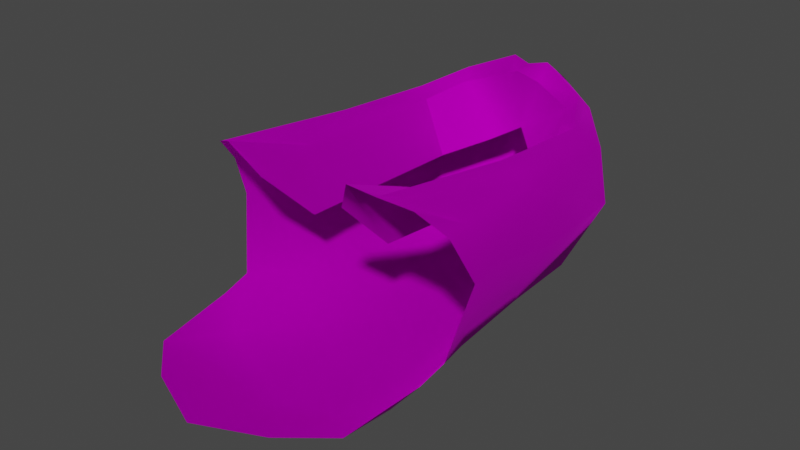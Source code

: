 # Source: Wig_M_Hair_Metal.blend  (saved by Blender 4.1.24; exported with 4.5.12 LTS)
import bpy
from mathutils import Matrix  # noqa: F401  (used for matrix-valued properties, if any)

bpy.ops.wm.read_factory_settings(use_empty=True)
scene = bpy.context.scene
scene.name = 'Scene'

# ---- collections
col_collection = bpy.data.collections.new('Collection'); scene.collection.children.link(col_collection)

# ---- images (referenced by path relative to the original .blend; pixels are not part of the script)
import os
ASSET_DIR = os.environ.get("B2B_ASSET_DIR", "")  # directory of the original .blend (textures are referenced by path, not embedded)
HERE = os.path.dirname(os.path.abspath(__file__))  # packed textures are extracted next to this script under _unpacked/

def load_image(name, relpath, width, height, colorspace="sRGB"):
    """Load a texture the original file referenced (path relative to the .blend, or extracted next to this script)."""
    p = next((c for c in (os.path.join(HERE, relpath), os.path.join(ASSET_DIR, relpath)) if relpath and os.path.exists(c)), "")
    if p:
        img = bpy.data.images.load(p, check_existing=True)
        img.name = name
    else:  # same state as the original file: an image datablock whose file is absent (Cycles renders it pink)
        img = bpy.data.images.new(name, width, height)
        img.source = "FILE"
        img.filepath = "//" + (relpath or name)
    img.colorspace_settings.name = colorspace
    return img
img_f_haircurly_long_png = load_image('F_HairCurly_Long.png', 'F_HairCurly_Long.png', 1024, 1024, 'sRGB')

# ---- materials (node trees are filled in below, after node groups)
mat_10___default_001 = bpy.data.materials.new('10 - Default.001')
mat_10___default_001.use_transparent_shadow = False
mat_10___default_001.diffuse_color = (0.5882, 0.5882, 0.5882, 1.0)
mat_10___default_001.roughness = 0.8586
mat_10___default_001.specular_intensity = 0.0
mat_10___default_001.metallic = 1.0

# ---- material node trees
mat_10___default_001.use_nodes = True; mat_10___default_001.node_tree.nodes.clear()
_N = mat_10___default_001.node_tree.nodes; _L = mat_10___default_001.node_tree.links
n0 = _N.new('ShaderNodeBsdfPrincipled'); n0.name = 'Principled BSDF'; n0.location = (10, 300)
n0.distribution = 'GGX'
n0.subsurface_method = 'BURLEY'
n0.inputs[1].default_value = 1.0
n0.inputs[2].default_value = 0.8586
n0.inputs[3].default_value = 1.45
n0.inputs[13].default_value = 0.0
n0.inputs[27].default_value = (0.0, 0.0, 0.0, 1.0)
n1 = _N.new('ShaderNodeOutputMaterial'); n1.name = 'Material Output'; n1.location = (300, 300)
n2 = _N.new('ShaderNodeNormalMap'); n2.name = 'Normal Map'; n2.location = (-300, -300)
n2.label = 'Normal/Map'
n3 = _N.new('ShaderNodeTexImage'); n3.name = 'Image Texture'; n3.location = (-300, 600)
n3.image = img_f_haircurly_long_png
_L.new(n0.outputs[0], n1.inputs[0])
_L.new(n2.outputs[0], n0.inputs[5])
_L.new(n3.outputs[0], n0.inputs[0])
n1.is_active_output = True

# ---- world
world_world = bpy.data.worlds.new('World'); scene.world = world_world
world_world.use_nodes = True; world_world.node_tree.nodes.clear()
_N = world_world.node_tree.nodes; _L = world_world.node_tree.links
n0 = _N.new('ShaderNodeOutputWorld'); n0.name = 'World Output'; n0.location = (300, 300)
n1 = _N.new('ShaderNodeBackground'); n1.name = 'Background'; n1.location = (10, 300)
n1.inputs[0].default_value = (0.05088, 0.05088, 0.05088, 1.0)
_L.new(n1.outputs[0], n0.inputs[0])
n0.is_active_output = True
world_world.color = (0.05088, 0.05088, 0.05088)
world_world.use_sun_shadow = False
world_world.sun_shadow_jitter_overblur = 0.0

# ---- meshes
me_mesh_002 = bpy.data.meshes.new('Mesh.002')
me_mesh_002.from_pydata([(-0.0002062, 3.33, 5.224), (0.4336, 4.276, 4.722), (-0.0002062, 3.899, 4.755), (0.4629, 3.435, 5.322), (0.4336, 4.797, 2.893), (-0.0002065, 4.423, 2.926), (0.4336, 4.361, 1.484), (-0.0002067, 4.163, 1.501), (1.594, 3.065, 4.854), (1.594, 3.633, 4.385), (1.493, 4.357, 2.697), (0.9077, 3.961, 0.975), (2.176, 1.943, 4.541), (2.703, 2.323, 4.088), (2.703, 2.78, 2.515), (1.911, 2.318, 0.7733), (2.215, -0.8144, 4.72), (2.722, -0.5217, 4.087), (2.998, -0.0333, 2.656), (2.262, -0.2203, 1.064), (0.9097, 1.918, 0.2617), (-0.0002069, 3.558, 0.5435), (1.221, -0.3706, 0.3157), (-0.000207, -0.3753, 0.1395), (-0.000207, 1.578, 0.05385), (2.065, -4.676, 5.237), (2.983, -3.059, 4.338), (3.065, -2.088, 3.119), (2.484, -2.484, 1.097), (1.359, -2.912, 0.2996), (-0.000207, -3.286, 0.1019), (-0.0002062, 2.893, 5.148), (0.4675, 3.064, 4.924), (-0.0002062, 3.33, 5.224), (1.46, 2.79, 4.586), (1.883, 1.75, 4.313), (1.694, -2.477, 4.517), (1.572, -4.937, 5.446), (2.277, -4.552, 0.5382), (1.392, -4.934, 0.218), (-0.0002071, -5.34, 0.1234), (3.21, -3.1, 3.137), (2.859, -3.565, 1.38), (2.819, -4.268, 1.195), (1.036, -3.138, 3.296), (1.094, -4.557, 4.673), (-0.0002064, 3.154, 3.625), (-0.0002064, 3.154, 3.625), (0.574, 2.653, 3.306), (1.257, 1.633, 3.031), (2.617, -4.263, 4.961), (2.941, -3.601, 4.245), (2.583, -6.27, 1.007), (1.55, -7.18, 1.048), (-0.000207, -7.83, 1.02), (-0.0002062, 3.33, 5.224), (-0.434, 4.276, 4.722), (-0.4633, 3.435, 5.322), (-0.0002062, 3.899, 4.755), (-0.434, 4.797, 2.893), (-0.0002065, 4.423, 2.926), (-0.434, 4.361, 1.484), (-0.0002067, 4.163, 1.501), (-1.595, 3.065, 4.854), (-1.595, 3.633, 4.385), (-1.494, 4.357, 2.697), (-0.9081, 3.961, 0.975), (-2.177, 1.943, 4.541), (-2.704, 2.323, 4.088), (-2.704, 2.78, 2.515), (-1.912, 2.318, 0.7733), (-2.215, -0.8144, 4.72), (-2.666, -0.5217, 4.087), (-3.027, -0.0333, 2.656), (-2.29, -0.2203, 1.064), (-0.9101, 1.918, 0.2617), (-1.221, -0.3706, 0.3157), (-2.065, -4.676, 5.237), (-2.983, -3.059, 4.338), (-3.065, -2.088, 3.119), (-2.484, -2.484, 1.097), (-1.359, -2.912, 0.2997), (-0.0002062, 2.893, 5.148), (-0.0002062, 3.33, 5.224), (-0.4679, 3.064, 4.924), (-1.46, 2.79, 4.586), (-1.884, 1.75, 4.313), (-1.694, -2.477, 4.517), (-1.572, -4.937, 5.446), (-2.277, -4.552, 0.5382), (-1.392, -4.934, 0.218), (-3.21, -3.1, 3.137), (-2.86, -3.565, 1.38), (-2.819, -4.268, 1.195), (-1.036, -3.138, 3.296), (-1.094, -4.557, 4.673), (-0.0002064, 3.154, 3.625), (-0.5743, 2.653, 3.306), (-1.257, 1.633, 3.031), (-2.617, -4.263, 4.961), (-2.941, -3.601, 4.245), (-2.584, -6.27, 1.007), (-1.55, -7.18, 1.048)], [], [(0, 1, 2), (1, 0, 3), (2, 4, 5), (4, 2, 1), (5, 6, 7), (6, 5, 4), (8, 1, 3), (1, 8, 9), (9, 4, 1), (4, 9, 10), (10, 6, 4), (6, 10, 11), (12, 9, 8), (9, 12, 13), (13, 10, 9), (10, 13, 14), (14, 11, 10), (11, 14, 15), (16, 13, 12), (13, 16, 17), (17, 14, 13), (14, 17, 18), (18, 15, 14), (15, 18, 19), (20, 11, 15), (11, 20, 21), (22, 15, 19), (15, 22, 20), (23, 20, 22), (20, 23, 24), (20, 24, 21), (17, 25, 26), (25, 17, 16), (27, 17, 26), (17, 27, 18), (19, 27, 28), (27, 19, 18), (28, 22, 19), (22, 28, 29), (23, 29, 30), (29, 23, 22), (3, 31, 32), (31, 3, 33), (8, 32, 34), (32, 8, 3), (12, 34, 35), (34, 12, 8), (16, 35, 36), (35, 16, 12), (25, 36, 37), (36, 25, 16), (29, 38, 39), (38, 29, 28), (29, 40, 30), (40, 29, 39), (28, 41, 42), (41, 28, 27), (38, 42, 43), (42, 38, 28), (37, 44, 45), (44, 37, 36), (46, 32, 31), (34, 47, 48), (47, 34, 32), (35, 48, 49), (48, 35, 34), (36, 49, 44), (49, 36, 35), (11, 21, 6), (21, 7, 6), (26, 41, 27), (26, 50, 51), (50, 26, 25), (52, 39, 38), (39, 52, 53), (53, 40, 39), (40, 53, 54), (52, 38, 43), (26, 51, 41), (55, 56, 57), (56, 55, 58), (58, 59, 56), (59, 58, 60), (60, 61, 59), (61, 60, 62), (63, 56, 64), (56, 63, 57), (64, 59, 65), (59, 64, 56), (65, 61, 66), (61, 65, 59), (67, 64, 68), (64, 67, 63), (68, 65, 69), (65, 68, 64), (69, 66, 70), (66, 69, 65), (71, 68, 72), (68, 71, 67), (72, 69, 73), (69, 72, 68), (73, 70, 74), (70, 73, 69), (75, 66, 21), (66, 75, 70), (76, 70, 75), (70, 76, 74), (23, 75, 24), (75, 23, 76), (75, 21, 24), (72, 77, 71), (77, 72, 78), (79, 72, 73), (72, 79, 78), (74, 79, 73), (79, 74, 80), (80, 76, 81), (76, 80, 74), (23, 81, 76), (81, 23, 30), (57, 82, 83), (82, 57, 84), (63, 84, 57), (84, 63, 85), (67, 85, 63), (85, 67, 86), (71, 86, 67), (86, 71, 87), (77, 87, 71), (87, 77, 88), (81, 89, 80), (89, 81, 90), (40, 81, 30), (81, 40, 90), (80, 91, 79), (91, 80, 92), (89, 92, 80), (92, 89, 93), (88, 94, 87), (94, 88, 95), (96, 82, 84), (85, 96, 84), (96, 85, 97), (86, 97, 85), (97, 86, 98), (87, 98, 86), (98, 87, 94), (66, 61, 21), (21, 61, 62), (78, 79, 91), (99, 78, 100), (78, 99, 77), (101, 90, 102), (90, 101, 89), (102, 40, 54), (40, 102, 90), (93, 89, 101), (78, 91, 100)])
me_mesh_002.polygons.foreach_set('use_smooth', [True] * 158)
_k = set([(1, 3), (3, 8), (3, 31), (8, 12), (12, 16), (31, 32), (32, 34), (34, 35), (35, 49), (57, 63), (57, 82), (63, 67), (67, 71), (82, 84), (84, 85), (85, 86), (86, 98), (87, 98)])
me_mesh_002.attributes.new('sharp_edge', 'BOOLEAN', 'EDGE').data.foreach_set('value', [ (min(e.vertices), max(e.vertices)) in _k for e in me_mesh_002.edges])
_uv = me_mesh_002.uv_layers.new(name='uvs_0')
_uv.uv.foreach_set('vector', [0.6808, 0.02521, 0.6401, 0.02716, 0.6488, 0.01872, 0.6401, 0.02716, 0.6808, 0.02521, 0.677, 0.03602, 0.6488, 0.01872, 0.5523, 0.01749, 0.5519, 0.00723, 0.5523, 0.01749, 0.6488, 0.01872, 0.6401, 0.02716, 0.5519, 0.00723, 0.4764, 0.02704, 0.4695, 0.01825, 0.4764, 0.02704, 0.5519, 0.00723, 0.5523, 0.01749, 0.6657, 0.06161, 0.6401, 0.02716, 0.677, 0.03602, 0.6401, 0.02716, 0.6657, 0.06161, 0.64, 0.05317, 0.64, 0.05317, 0.5523, 0.01749, 0.6401, 0.02716, 0.5523, 0.01749, 0.64, 0.05317, 0.5549, 0.03787, 0.5549, 0.03787, 0.4764, 0.02704, 0.5523, 0.01749, 0.4764, 0.02704, 0.5549, 0.03787, 0.4662, 0.04191, 0.6691, 0.09, 0.64, 0.05317, 0.6657, 0.06161, 0.64, 0.05317, 0.6691, 0.09, 0.6408, 0.08664, 0.6408, 0.08664, 0.5549, 0.03787, 0.64, 0.05317, 0.5549, 0.03787, 0.6408, 0.08664, 0.5646, 0.07678, 0.5646, 0.07678, 0.4662, 0.04191, 0.5549, 0.03787, 0.4662, 0.04191, 0.5646, 0.07678, 0.4816, 0.08514, 0.6823, 0.1478, 0.6408, 0.08664, 0.6691, 0.09, 0.6408, 0.08664, 0.6823, 0.1478, 0.6493, 0.1431, 0.6493, 0.1431, 0.5646, 0.07678, 0.6408, 0.08664, 0.5646, 0.07678, 0.6493, 0.1431, 0.5786, 0.1377, 0.5786, 0.1377, 0.4816, 0.08514, 0.5646, 0.07678, 0.4816, 0.08514, 0.5786, 0.1377, 0.5027, 0.1456, 0.4325, 0.09026, 0.4662, 0.04191, 0.4816, 0.08514, 0.4662, 0.04191, 0.4325, 0.09026, 0.3953, 0.04133, 0.447, 0.1487, 0.4816, 0.08514, 0.5027, 0.1456, 0.4816, 0.08514, 0.447, 0.1487, 0.4325, 0.09026, 0.3945, 0.1485, 0.4325, 0.09026, 0.447, 0.1487, 0.4325, 0.09026, 0.3945, 0.1485, 0.3948, 0.09781, 0.4325, 0.09026, 0.3948, 0.09781, 0.3953, 0.04133, 0.6493, 0.1431, 0.7089, 0.2265, 0.6547, 0.1945, 0.7089, 0.2265, 0.6493, 0.1431, 0.6823, 0.1478, 0.5982, 0.1838, 0.6493, 0.1431, 0.6547, 0.1945, 0.6493, 0.1431, 0.5982, 0.1838, 0.5786, 0.1377, 0.5027, 0.1456, 0.5982, 0.1838, 0.5132, 0.2012, 0.5982, 0.1838, 0.5027, 0.1456, 0.5786, 0.1377, 0.5132, 0.2012, 0.447, 0.1487, 0.5027, 0.1456, 0.447, 0.1487, 0.5132, 0.2012, 0.4526, 0.212, 0.3945, 0.1485, 0.4526, 0.212, 0.3938, 0.2214, 0.4526, 0.212, 0.3945, 0.1485, 0.447, 0.1487, 0.677, 0.03602, 0.706, 0.03938, 0.6905, 0.04552, 0.706, 0.03938, 0.677, 0.03602, 0.6935, 0.03324, 0.6657, 0.06161, 0.6905, 0.04552, 0.6798, 0.06684, 0.6905, 0.04552, 0.6657, 0.06161, 0.677, 0.03602, 0.6691, 0.09, 0.6798, 0.06684, 0.6854, 0.09228, 0.6798, 0.06684, 0.6691, 0.09, 0.6657, 0.06161, 0.6823, 0.1478, 0.6854, 0.09228, 0.716, 0.179, 0.6854, 0.09228, 0.6823, 0.1478, 0.6691, 0.09, 0.7089, 0.2265, 0.716, 0.179, 0.7225, 0.2322, 0.716, 0.179, 0.7089, 0.2265, 0.6823, 0.1478, 0.4526, 0.212, 0.4876, 0.2537, 0.4487, 0.2624, 0.4876, 0.2537, 0.4526, 0.212, 0.5132, 0.2012, 0.4526, 0.212, 0.3933, 0.2724, 0.3938, 0.2214, 0.3933, 0.2724, 0.4526, 0.212, 0.4487, 0.2624, 0.5132, 0.2012, 0.6066, 0.2074, 0.5334, 0.2283, 0.6066, 0.2074, 0.5132, 0.2012, 0.5982, 0.1838, 0.4876, 0.2537, 0.5334, 0.2283, 0.5216, 0.2478, 0.5334, 0.2283, 0.4876, 0.2537, 0.5132, 0.2012, 0.7225, 0.2322, 0.775, 0.1872, 0.7498, 0.2215, 0.775, 0.1872, 0.7225, 0.2322, 0.716, 0.179, 0.7204, 0.0701, 0.6905, 0.04552, 0.706, 0.03938, 0.6798, 0.06684, 0.7419, 0.05364, 0.74, 0.06921, 0.7419, 0.05364, 0.6798, 0.06684, 0.6905, 0.04552, 0.6854, 0.09228, 0.74, 0.06921, 0.7408, 0.09324, 0.74, 0.06921, 0.6854, 0.09228, 0.6798, 0.06684, 0.716, 0.179, 0.7408, 0.09324, 0.775, 0.1872, 0.7408, 0.09324, 0.716, 0.179, 0.6854, 0.09228, 0.4662, 0.04191, 0.3953, 0.04133, 0.4764, 0.02704, 0.3953, 0.04133, 0.4695, 0.01825, 0.4764, 0.02704, 0.6547, 0.1945, 0.6066, 0.2074, 0.5982, 0.1838, 0.6547, 0.1945, 0.6847, 0.2192, 0.6542, 0.2049, 0.6847, 0.2192, 0.6547, 0.1945, 0.7089, 0.2265, 0.4994, 0.2983, 0.4487, 0.2624, 0.4876, 0.2537, 0.4487, 0.2624, 0.4994, 0.2983, 0.4573, 0.3225, 0.4573, 0.3225, 0.3933, 0.2724, 0.4487, 0.2624, 0.3933, 0.2724, 0.4573, 0.3225, 0.3927, 0.3393, 0.4994, 0.2983, 0.4876, 0.2537, 0.5216, 0.2478, 0.6547, 0.1945, 0.6542, 0.2049, 0.6066, 0.2074, 0.1108, 0.03026, 0.1514, 0.032, 0.1144, 0.04102, 0.1514, 0.032, 0.1108, 0.03026, 0.1429, 0.02363, 0.1429, 0.02363, 0.2388, 0.02051, 0.1514, 0.032, 0.2388, 0.02051, 0.1429, 0.02363, 0.2393, 0.01022, 0.2393, 0.01022, 0.3144, 0.02861, 0.2388, 0.02051, 0.3144, 0.02861, 0.2393, 0.01022, 0.3215, 0.01969, 0.1243, 0.06631, 0.1514, 0.032, 0.1506, 0.05793, 0.1514, 0.032, 0.1243, 0.06631, 0.1144, 0.04102, 0.1506, 0.05793, 0.2388, 0.02051, 0.2358, 0.04095, 0.2388, 0.02051, 0.1506, 0.05793, 0.1514, 0.032, 0.2358, 0.04095, 0.3144, 0.02861, 0.3243, 0.0433, 0.3144, 0.02861, 0.2358, 0.04095, 0.2388, 0.02051, 0.1207, 0.09474, 0.1506, 0.05793, 0.149, 0.09128, 0.1506, 0.05793, 0.1207, 0.09474, 0.1243, 0.06631, 0.149, 0.09128, 0.2358, 0.04095, 0.2252, 0.08002, 0.2358, 0.04095, 0.149, 0.09128, 0.1506, 0.05793, 0.2252, 0.08002, 0.3243, 0.0433, 0.3082, 0.08679, 0.3243, 0.0433, 0.2252, 0.08002, 0.2358, 0.04095, 0.1063, 0.1525, 0.149, 0.09128, 0.138, 0.1477, 0.149, 0.09128, 0.1063, 0.1525, 0.1207, 0.09474, 0.138, 0.1477, 0.2252, 0.08002, 0.2097, 0.1411, 0.2252, 0.08002, 0.138, 0.1477, 0.149, 0.09128, 0.2097, 0.1411, 0.3082, 0.08679, 0.2855, 0.1476, 0.3082, 0.08679, 0.2097, 0.1411, 0.2252, 0.08002, 0.3573, 0.09095, 0.3243, 0.0433, 0.3953, 0.04133, 0.3243, 0.0433, 0.3573, 0.09095, 0.3082, 0.08679, 0.3419, 0.1496, 0.3082, 0.08679, 0.3573, 0.09095, 0.3082, 0.08679, 0.3419, 0.1496, 0.2855, 0.1476, 0.3945, 0.1485, 0.3573, 0.09095, 0.3948, 0.09781, 0.3573, 0.09095, 0.3945, 0.1485, 0.3419, 0.1496, 0.3573, 0.09095, 0.3953, 0.04133, 0.3948, 0.09781, 0.138, 0.1477, 0.07699, 0.2311, 0.1063, 0.1525, 0.07699, 0.2311, 0.138, 0.1477, 0.1322, 0.1991, 0.1893, 0.1874, 0.138, 0.1477, 0.2097, 0.1411, 0.138, 0.1477, 0.1893, 0.1874, 0.1322, 0.1991, 0.2855, 0.1476, 0.1893, 0.1874, 0.2097, 0.1411, 0.1893, 0.1874, 0.2855, 0.1476, 0.2744, 0.2032, 0.2744, 0.2032, 0.3419, 0.1496, 0.335, 0.213, 0.3419, 0.1496, 0.2744, 0.2032, 0.2855, 0.1476, 0.3945, 0.1485, 0.335, 0.213, 0.3419, 0.1496, 0.335, 0.213, 0.3945, 0.1485, 0.3938, 0.2214, 0.1144, 0.04102, 0.08957, 0.03979, 0.1028, 0.03618, 0.08957, 0.03979, 0.1144, 0.04102, 0.09742, 0.04976, 0.1243, 0.06631, 0.09742, 0.04976, 0.1144, 0.04102, 0.09742, 0.04976, 0.1243, 0.06631, 0.1099, 0.07144, 0.1207, 0.09474, 0.1099, 0.07144, 0.1243, 0.06631, 0.1099, 0.07144, 0.1207, 0.09474, 0.1045, 0.09712, 0.1063, 0.1525, 0.1045, 0.09712, 0.1207, 0.09474, 0.1045, 0.09712, 0.1063, 0.1525, 0.07168, 0.1838, 0.07699, 0.2311, 0.07168, 0.1838, 0.1063, 0.1525, 0.07168, 0.1838, 0.07699, 0.2311, 0.06334, 0.2369, 0.335, 0.213, 0.2996, 0.2552, 0.2744, 0.2032, 0.2996, 0.2552, 0.335, 0.213, 0.3382, 0.2633, 0.3933, 0.2724, 0.335, 0.213, 0.3938, 0.2214, 0.335, 0.213, 0.3933, 0.2724, 0.3382, 0.2633, 0.2744, 0.2032, 0.1805, 0.2111, 0.1893, 0.1874, 0.1805, 0.2111, 0.2744, 0.2032, 0.2539, 0.2306, 0.2996, 0.2552, 0.2539, 0.2306, 0.2744, 0.2032, 0.2539, 0.2306, 0.2996, 0.2552, 0.2658, 0.2497, 0.06334, 0.2369, 0.01227, 0.1921, 0.07168, 0.1838, 0.01227, 0.1921, 0.06334, 0.2369, 0.03644, 0.2263, 0.04543, 0.06133, 0.08957, 0.03979, 0.09742, 0.04976, 0.1099, 0.07144, 0.04543, 0.06133, 0.09742, 0.04976, 0.04543, 0.06133, 0.1099, 0.07144, 0.04948, 0.0755, 0.1045, 0.09712, 0.04948, 0.0755, 0.1099, 0.07144, 0.04948, 0.0755, 0.1045, 0.09712, 0.04905, 0.09869, 0.07168, 0.1838, 0.04905, 0.09869, 0.1045, 0.09712, 0.04905, 0.09869, 0.07168, 0.1838, 0.01227, 0.1921, 0.3243, 0.0433, 0.3144, 0.02861, 0.3953, 0.04133, 0.3953, 0.04133, 0.3144, 0.02861, 0.3215, 0.01969, 0.1322, 0.1991, 0.1893, 0.1874, 0.1805, 0.2111, 0.1014, 0.2237, 0.1322, 0.1991, 0.1325, 0.2094, 0.1322, 0.1991, 0.1014, 0.2237, 0.07699, 0.2311, 0.2862, 0.2999, 0.3382, 0.2633, 0.3282, 0.3235, 0.3382, 0.2633, 0.2862, 0.2999, 0.2996, 0.2552, 0.3282, 0.3235, 0.3933, 0.2724, 0.3927, 0.3393, 0.3933, 0.2724, 0.3282, 0.3235, 0.3382, 0.2633, 0.2658, 0.2497, 0.2996, 0.2552, 0.2862, 0.2999, 0.1322, 0.1991, 0.1805, 0.2111, 0.1325, 0.2094])
_uv.active_render = True
_uv = me_mesh_002.uv_layers.new(name='UVChannel_1')
_uv.uv.foreach_set('vector', [0.0, 0.0, 0.0, 0.0, 0.0, 0.0, 0.0, 0.0, 0.0, 0.0, 0.0, 0.0, 0.0, 0.0, 0.0, 0.0, 0.0, 0.0, 0.0, 0.0, 0.0, 0.0, 0.0, 0.0, 0.0, 0.0, 0.0, 0.0, 0.0, 0.0, 0.0, 0.0, 0.0, 0.0, 0.0, 0.0, 0.0, 0.0, 0.0, 0.0, 0.0, 0.0, 0.0, 0.0, 0.0, 0.0, 0.0, 0.0, 0.0, 0.0, 0.0, 0.0, 0.0, 0.0, 0.0, 0.0, 0.0, 0.0, 0.0, 0.0, 0.0, 0.0, 0.0, 0.0, 0.0, 0.0, 0.0, 0.0, 0.0, 0.0, 0.0, 0.0, 0.0, 0.0, 0.0, 0.0, 0.0, 0.0, 0.0, 0.0, 0.0, 0.0, 0.0, 0.0, 0.0, 0.0, 0.0, 0.0, 0.0, 0.0, 0.0, 0.0, 0.0, 0.0, 0.0, 0.0, 0.0, 0.0, 0.0, 0.0, 0.0, 0.0, 0.0, 0.0, 0.0, 0.0, 0.0, 0.0, 0.0, 0.0, 0.0, 0.0, 0.0, 0.0, 0.0, 0.0, 0.0, 0.0, 0.0, 0.0, 0.0, 0.0, 0.0, 0.0, 0.0, 0.0, 0.0, 0.0, 0.0, 0.0, 0.0, 0.0, 0.0, 0.0, 0.0, 0.0, 0.0, 0.0, 0.0, 0.0, 0.0, 0.0, 0.0, 0.0, 0.0, 0.0, 0.0, 0.0, 0.0, 0.0, 0.0, 0.0, 0.0, 0.0, 0.0, 0.0, 0.0, 0.0, 0.0, 0.0, 0.0, 0.0, 0.0, 0.0, 0.0, 0.0, 0.0, 0.0, 0.0, 0.0, 0.0, 0.0, 0.0, 0.0, 0.0, 0.0, 0.0, 0.0, 0.0, 0.0, 0.0, 0.0, 0.0, 0.0, 0.0, 0.0, 0.0, 0.0, 0.0, 0.0, 0.0, 0.0, 0.0, 0.0, 0.0, 0.0, 0.0, 0.0, 0.0, 0.0, 0.0, 0.0, 0.0, 0.0, 0.0, 0.0, 0.0, 0.0, 0.0, 0.0, 0.0, 0.0, 0.0, 0.0, 0.0, 0.0, 0.0, 0.0, 0.0, 0.0, 0.0, 0.0, 0.0, 0.0, 0.0, 0.0, 0.0, 0.0, 0.0, 0.0, 0.0, 0.0, 0.0, 0.0, 0.0, 0.0, 0.0, 0.0, 0.0, 0.0, 0.0, 0.0, 0.0, 0.0, 0.0, 0.0, 0.0, 0.0, 0.0, 0.0, 0.0, 0.0, 0.0, 0.0, 0.0, 0.0, 0.0, 0.0, 0.0, 0.0, 0.0, 0.0, 0.0, 0.0, 0.0, 0.0, 0.0, 0.0, 0.0, 0.0, 0.0, 0.0, 0.0, 0.0, 0.0, 0.0, 0.0, 0.0, 0.0, 0.0, 0.0, 0.0, 0.0, 0.0, 0.0, 0.0, 0.0, 0.0, 0.0, 0.0, 0.0, 0.0, 0.0, 0.0, 0.0, 0.0, 0.0, 0.0, 0.0, 0.0, 0.0, 0.0, 0.0, 0.0, 0.0, 0.0, 0.0, 0.0, 0.0, 0.0, 0.0, 0.0, 0.0, 0.0, 0.0, 0.0, 0.0, 0.0, 0.0, 0.0, 0.0, 0.0, 0.0, 0.0, 0.0, 0.0, 0.0, 0.0, 0.0, 0.0, 0.0, 0.0, 0.0, 0.0, 0.0, 0.0, 0.0, 0.0, 0.0, 0.0, 0.0, 0.0, 0.0, 0.0, 0.0, 0.0, 0.0, 0.0, 0.0, 0.0, 0.0, 0.0, 0.0, 0.0, 0.0, 0.0, 0.0, 0.0, 0.0, 0.0, 0.0, 0.0, 0.0, 0.0, 0.0, 0.0, 0.0, 0.0, 0.0, 0.0, 0.0, 0.0, 0.0, 0.0, 0.0, 0.0, 0.0, 0.0, 0.0, 0.0, 0.0, 0.0, 0.0, 0.0, 0.0, 0.0, 0.0, 0.0, 0.0, 0.0, 0.0, 0.0, 0.0, 0.0, 0.0, 0.0, 0.0, 0.0, 0.0, 0.0, 0.0, 0.0, 0.0, 0.0, 0.0, 0.0, 0.0, 0.0, 0.0, 0.0, 0.0, 0.0, 0.0, 0.0, 0.0, 0.0, 0.0, 0.0, 0.0, 0.0, 0.0, 0.0, 0.0, 0.0, 0.0, 0.0, 0.0, 0.0, 0.0, 0.0, 0.0, 0.0, 0.0, 0.0, 0.0, 0.0, 0.0, 0.0, 0.0, 0.0, 0.0, 0.0, 0.0, 0.0, 0.0, 0.0, 0.0, 0.0, 0.0, 0.0, 0.0, 0.0, 0.0, 0.0, 0.0, 0.0, 0.0, 0.0, 0.0, 0.0, 0.0, 0.0, 0.0, 0.0, 0.0, 0.0, 0.0, 0.0, 0.0, 0.0, 0.0, 0.0, 0.0, 0.0, 0.0, 0.0, 0.0, 0.0, 0.0, 0.0, 0.0, 0.0, 0.0, 0.0, 0.0, 0.0, 0.0, 0.0, 0.0, 0.0, 0.0, 0.0, 0.0, 0.0, 0.0, 0.0, 0.0, 0.0, 0.0, 0.0, 0.0, 0.0, 0.0, 0.0, 0.0, 0.0, 0.0, 0.0, 0.0, 0.0, 0.0, 0.0, 0.0, 0.0, 0.0, 0.0, 0.0, 0.0, 0.0, 0.0, 0.0, 0.0, 0.0, 0.0, 0.0, 0.0, 0.0, 0.0, 0.0, 0.0, 0.0, 0.0, 0.0, 0.0, 0.0, 0.0, 0.0, 0.0, 0.0, 0.0, 0.0, 0.0, 0.0, 0.0, 0.0, 0.0, 0.0, 0.0, 0.0, 0.0, 0.0, 0.0, 0.0, 0.0, 0.0, 0.0, 0.0, 0.0, 0.0, 0.0, 0.0, 0.0, 0.0, 0.0, 0.0, 0.0, 0.0, 0.0, 0.0, 0.0, 0.0, 0.0, 0.0, 0.0, 0.0, 0.0, 0.0, 0.0, 0.0, 0.0, 0.0, 0.0, 0.0, 0.0, 0.0, 0.0, 0.0, 0.0, 0.0, 0.0, 0.0, 0.0, 0.0, 0.0, 0.0, 0.0, 0.0, 0.0, 0.0, 0.0, 0.0, 0.0, 0.0, 0.0, 0.0, 0.0, 0.0, 0.0, 0.0, 0.0, 0.0, 0.0, 0.0, 0.0, 0.0, 0.0, 0.0, 0.0, 0.0, 0.0, 0.0, 0.0, 0.0, 0.0, 0.0, 0.0, 0.0, 0.0, 0.0, 0.0, 0.0, 0.0, 0.0, 0.0, 0.0, 0.0, 0.0, 0.0, 0.0, 0.0, 0.0, 0.0, 0.0, 0.0, 0.0, 0.0, 0.0, 0.0, 0.0, 0.0, 0.0, 0.0, 0.0, 0.0, 0.0, 0.0, 0.0, 0.0, 0.0, 0.0, 0.0, 0.0, 0.0, 0.0, 0.0, 0.0, 0.0, 0.0, 0.0, 0.0, 0.0, 0.0, 0.0, 0.0, 0.0, 0.0, 0.0, 0.0, 0.0, 0.0, 0.0, 0.0, 0.0, 0.0, 0.0, 0.0, 0.0, 0.0, 0.0, 0.0, 0.0, 0.0, 0.0, 0.0, 0.0, 0.0, 0.0, 0.0, 0.0, 0.0, 0.0, 0.0, 0.0, 0.0, 0.0, 0.0, 0.0, 0.0, 0.0, 0.0, 0.0, 0.0, 0.0, 0.0, 0.0, 0.0, 0.0, 0.0, 0.0, 0.0, 0.0, 0.0, 0.0, 0.0, 0.0, 0.0, 0.0, 0.0, 0.0, 0.0, 0.0, 0.0, 0.0, 0.0, 0.0, 0.0, 0.0, 0.0, 0.0, 0.0, 0.0, 0.0, 0.0, 0.0, 0.0, 0.0, 0.0, 0.0, 0.0, 0.0, 0.0, 0.0, 0.0, 0.0, 0.0, 0.0, 0.0, 0.0, 0.0, 0.0, 0.0, 0.0, 0.0, 0.0, 0.0, 0.0, 0.0, 0.0, 0.0, 0.0, 0.0, 0.0, 0.0, 0.0, 0.0, 0.0, 0.0, 0.0, 0.0, 0.0, 0.0, 0.0, 0.0, 0.0, 0.0, 0.0, 0.0, 0.0, 0.0, 0.0, 0.0, 0.0, 0.0, 0.0, 0.0, 0.0, 0.0, 0.0, 0.0, 0.0, 0.0, 0.0, 0.0, 0.0, 0.0, 0.0, 0.0, 0.0, 0.0, 0.0, 0.0, 0.0, 0.0, 0.0, 0.0, 0.0, 0.0, 0.0, 0.0, 0.0, 0.0, 0.0, 0.0, 0.0, 0.0, 0.0, 0.0, 0.0, 0.0, 0.0, 0.0, 0.0, 0.0, 0.0, 0.0, 0.0, 0.0, 0.0, 0.0, 0.0, 0.0, 0.0, 0.0, 0.0, 0.0, 0.0, 0.0, 0.0, 0.0, 0.0, 0.0, 0.0, 0.0, 0.0, 0.0, 0.0, 0.0, 0.0, 0.0, 0.0, 0.0, 0.0, 0.0, 0.0, 0.0, 0.0, 0.0, 0.0, 0.0, 0.0, 0.0, 0.0, 0.0, 0.0, 0.0, 0.0, 0.0, 0.0, 0.0, 0.0, 0.0, 0.0, 0.0, 0.0, 0.0, 0.0, 0.0, 0.0, 0.0, 0.0, 0.0, 0.0, 0.0, 0.0, 0.0, 0.0, 0.0, 0.0, 0.0, 0.0, 0.0, 0.0, 0.0, 0.0, 0.0, 0.0, 0.0, 0.0, 0.0, 0.0, 0.0, 0.0, 0.0, 0.0, 0.0, 0.0, 0.0, 0.0, 0.0, 0.0, 0.0, 0.0, 0.0, 0.0, 0.0, 0.0, 0.0, 0.0, 0.0, 0.0, 0.0, 0.0, 0.0, 0.0, 0.0, 0.0, 0.0, 0.0, 0.0, 0.0, 0.0, 0.0, 0.0, 0.0, 0.0, 0.0, 0.0, 0.0])
me_mesh_002.materials.append(mat_10___default_001)
me_mesh_002.use_remesh_fix_poles = True
me_mesh_002.use_remesh_preserve_attributes = False
me_mesh_002.use_mirror_vertex_groups = False
me_mesh_002.update()
me_mesh_002.normals_split_custom_set([tuple(v) for v in zip(*[iter([-0.0001196, 0.5907, 0.8069, -0.02943, 0.8487, 0.528, 3.031e-05, 0.7821, 0.6231, -0.02943, 0.8487, 0.528, -0.0001196, 0.5907, 0.8069, 0.09738, 0.5801, 0.8087, 3.031e-05, 0.7821, 0.6231, -0.1297, 0.9914, 0.01794, 0.0001477, 0.9999, 0.01364, -0.1297, 0.9914, 0.01794, 3.031e-05, 0.7821, 0.6231, -0.02943, 0.8487, 0.528, 0.0001477, 0.9999, 0.01364, -0.0586, 0.9183, -0.3915, -0.0001151, 0.926, -0.3775, -0.0586, 0.9183, -0.3915, 0.0001477, 0.9999, 0.01364, -0.1297, 0.9914, 0.01794, 0.7196, 0.4348, 0.5414, -0.02943, 0.8487, 0.528, 0.09765, 0.5801, 0.8087, -0.02943, 0.8487, 0.528, 0.7196, 0.4348, 0.5414, 0.6442, 0.6225, 0.4444, 0.6442, 0.6225, 0.4444, -0.1297, 0.9914, 0.01794, -0.02943, 0.8487, 0.528, -0.1297, 0.9914, 0.01794, 0.6442, 0.6225, 0.4444, 0.5979, 0.8006, -0.04038, 0.5979, 0.8006, -0.04038, -0.0586, 0.9183, -0.3915, -0.1297, 0.9914, 0.01794, -0.0586, 0.9183, -0.3915, 0.5979, 0.8006, -0.04038, 0.383, 0.6537, -0.6527, 0.6214, 0.1547, 0.7681, 0.6442, 0.6225, 0.4444, 0.7196, 0.4348, 0.5414, 0.6442, 0.6225, 0.4444, 0.6214, 0.1547, 0.7681, 0.8645, 0.2556, 0.4328, 0.8645, 0.2556, 0.4328, 0.5979, 0.8006, -0.04038, 0.6442, 0.6225, 0.4444, 0.5979, 0.8006, -0.04038, 0.8645, 0.2556, 0.4328, 0.9146, 0.3694, -0.1642, 0.9146, 0.3694, -0.1642, 0.383, 0.6537, -0.6527, 0.5979, 0.8006, -0.04038, 0.383, 0.6537, -0.6527, 0.9146, 0.3694, -0.1642, 0.6698, 0.2426, -0.7017, 0.1507, 0.07424, 0.9858, 0.8645, 0.2556, 0.4328, 0.6214, 0.1547, 0.7681, 0.8645, 0.2556, 0.4328, 0.1507, 0.07424, 0.9858, 0.9025, 0.06198, 0.4261, 0.9025, 0.06198, 0.4261, 0.9146, 0.3694, -0.1642, 0.8645, 0.2556, 0.4328, 0.9146, 0.3694, -0.1642, 0.9025, 0.06198, 0.4261, 0.9912, 0.05305, -0.1215, 0.9912, 0.05305, -0.1215, 0.6698, 0.2426, -0.7017, 0.9146, 0.3694, -0.1642, 0.6698, 0.2426, -0.7017, 0.9912, 0.05305, -0.1215, 0.7855, 0.03233, -0.6181, 0.2892, 0.145, -0.9462, 0.383, 0.6537, -0.6527, 0.6698, 0.2426, -0.7017, 0.383, 0.6537, -0.6527, 0.2892, 0.145, -0.9462, 2.375e-07, 0.4908, -0.8713, 0.3675, 0.01449, -0.9299, 0.6698, 0.2426, -0.7017, 0.7855, 0.03233, -0.6181, 0.6698, 0.2426, -0.7017, 0.3675, 0.01449, -0.9299, 0.2892, 0.145, -0.9462, -1.233e-07, 9.186e-05, -1.0, 0.2892, 0.145, -0.9462, 0.3675, 0.01449, -0.9299, 0.2892, 0.145, -0.9462, -1.233e-07, 9.186e-05, -1.0, -9.954e-09, 0.0665, -0.9978, 0.2892, 0.145, -0.9462, -9.954e-09, 0.0665, -0.9978, 2.375e-07, 0.4908, -0.8713, 0.9025, 0.06198, 0.4261, 0.2122, 0.3081, 0.9274, 0.8562, 0.06802, 0.5122, 0.2122, 0.3081, 0.9274, 0.9025, 0.06198, 0.4261, 0.1507, 0.07424, 0.9858, 0.9933, 0.09989, -0.05883, 0.9025, 0.06198, 0.4261, 0.8562, 0.06802, 0.5122, 0.9025, 0.06198, 0.4261, 0.9933, 0.09989, -0.05883, 0.9912, 0.05305, -0.1215, 0.7855, 0.03233, -0.6181, 0.9933, 0.09989, -0.05883, 0.7956, 0.125, -0.5928, 0.9933, 0.09989, -0.05883, 0.7855, 0.03233, -0.6181, 0.9912, 0.05305, -0.1215, 0.7956, 0.125, -0.5928, 0.3675, 0.01449, -0.9299, 0.7855, 0.03233, -0.6181, 0.3675, 0.01449, -0.9299, 0.7956, 0.125, -0.5928, 0.3309, 0.05606, -0.942, -1.233e-07, 9.186e-05, -1.0, 0.3309, 0.05606, -0.942, -6.814e-07, -0.000754, -1.0, 0.3309, 0.05606, -0.942, -1.233e-07, 9.186e-05, -1.0, 0.3675, 0.01449, -0.9299, 0.1571, -0.6026, 0.7824, -0.0001259, -0.4796, 0.8775, 0.25, -0.7037, 0.6651, -4.28e-05, -0.4795, 0.8775, 0.157, -0.6025, 0.7825, -0.0001261, -0.1713, 0.9852, -0.1553, -0.6534, 0.7409, 0.25, -0.7037, 0.6651, -0.2878, -0.5784, 0.7632, 0.25, -0.7037, 0.6651, -0.1553, -0.6534, 0.7409, 0.1571, -0.6026, 0.7824, -0.5147, -0.2321, 0.8254, -0.2878, -0.5784, 0.7632, -0.6851, -0.06631, 0.7254, -0.2878, -0.5784, 0.7632, -0.5147, -0.2321, 0.8254, -0.1553, -0.6534, 0.7409, 0.1507, 0.07424, 0.9858, -0.6851, -0.06631, 0.7254, -0.7904, 0.1296, 0.5987, -0.6851, -0.06631, 0.7254, 0.1507, 0.07424, 0.9858, -0.5147, -0.2321, 0.8254, 0.2122, 0.3081, 0.9274, -0.7904, 0.1296, 0.5987, -0.3258, 0.4151, 0.8495, -0.7904, 0.1296, 0.5987, 0.2122, 0.3081, 0.9274, 0.1507, 0.07424, 0.9858, 0.3309, 0.05606, -0.942, 0.5697, -0.0008403, -0.8218, 0.2189, -0.1213, -0.9682, 0.5697, -0.0008403, -0.8218, 0.3309, 0.05606, -0.942, 0.7956, 0.125, -0.5928, 0.3309, 0.05606, -0.942, -5.075e-07, -0.191, -0.9816, -6.814e-07, -0.000754, -1.0, -5.075e-07, -0.191, -0.9816, 0.3309, 0.05606, -0.942, 0.2189, -0.1213, -0.9682, 0.7956, 0.125, -0.5928, 0.9908, 0.1291, -0.04079, 0.8468, 0.169, -0.5044, 0.9908, 0.1291, -0.04079, 0.7956, 0.125, -0.5928, 0.9933, 0.09989, -0.05883, 0.5697, -0.0008403, -0.8218, 0.8468, 0.169, -0.5044, 0.7529, 0.0761, -0.6537, 0.8468, 0.169, -0.5044, 0.5697, -0.0008403, -0.8218, 0.7956, 0.125, -0.5928, -0.3258, 0.4151, 0.8495, -0.8844, 0.1645, 0.4369, -0.5393, 0.5748, 0.6154, -0.8844, 0.1645, 0.4369, -0.3258, 0.4151, 0.8495, -0.7904, 0.1296, 0.5987, 3.496e-05, -0.9776, 0.2105, 0.01292, -0.9972, -0.07351, 0.0001608, -0.9857, -0.1686, -0.5793, -0.7148, 0.3917, -0.0001139, -0.9776, 0.2105, -0.5968, -0.6701, 0.4414, -0.0001139, -0.9776, 0.2105, -0.5793, -0.7148, 0.3917, 0.01262, -0.9972, -0.07344, -0.7176, -0.5006, 0.4842, -0.5968, -0.6701, 0.4414, -0.7085, -0.5818, 0.3994, -0.5968, -0.6701, 0.4414, -0.7176, -0.5006, 0.4842, -0.5793, -0.7148, 0.3917, -0.7904, 0.1296, 0.5987, -0.8977, 0.06222, 0.4363, -0.8844, 0.1645, 0.4369, -0.8977, 0.06222, 0.4363, -0.7904, 0.1296, 0.5987, -0.6851, -0.06631, 0.7254, 0.383, 0.6537, -0.6527, 2.375e-07, 0.4908, -0.8713, -0.0586, 0.9183, -0.3915, 2.375e-07, 0.4908, -0.8713, -0.0001151, 0.926, -0.3775, -0.0586, 0.9183, -0.3915, 0.8562, 0.06802, 0.5122, 0.9908, 0.1291, -0.04079, 0.9933, 0.09989, -0.05883, 0.8562, 0.06802, 0.5122, 0.242, 0.3868, 0.8899, 0.9571, -0.12, 0.2637, 0.242, 0.3868, 0.8899, 0.8562, 0.06802, 0.5122, 0.2122, 0.3081, 0.9274, 0.3859, -0.2465, -0.889, 0.2189, -0.1213, -0.9682, 0.5697, -0.0008403, -0.8218, 0.2189, -0.1213, -0.9682, 0.3859, -0.2465, -0.889, 0.188, -0.3297, -0.9252, 0.188, -0.3297, -0.9252, -5.075e-07, -0.191, -0.9816, 0.2189, -0.1213, -0.9682, -5.075e-07, -0.191, -0.9816, 0.188, -0.3297, -0.9252, -2.505e-08, -0.3389, -0.9408, 0.3859, -0.2465, -0.889, 0.5697, -0.0008403, -0.8218, 0.7529, 0.0761, -0.6537, 0.8562, 0.06802, 0.5122, 0.9571, -0.12, 0.2637, 0.9908, 0.1291, -0.04079, 0.0001252, 0.5908, 0.8068, 0.02945, 0.8487, 0.528, -0.09751, 0.5801, 0.8087, 0.02945, 0.8487, 0.528, 0.0001252, 0.5908, 0.8068, 9.269e-06, 0.7821, 0.6231, 9.269e-06, 0.7821, 0.6231, 0.1298, 0.9914, 0.01794, 0.02945, 0.8487, 0.528, 0.1298, 0.9914, 0.01794, 9.269e-06, 0.7821, 0.6231, -0.0001521, 0.9999, 0.01361, -0.0001521, 0.9999, 0.01361, 0.05863, 0.9183, -0.3915, 0.1298, 0.9914, 0.01794, 0.05863, 0.9183, -0.3915, -0.0001521, 0.9999, 0.01361, 0.0001485, 0.926, -0.3776, -0.7196, 0.4348, 0.5414, 0.02945, 0.8487, 0.528, -0.6442, 0.6225, 0.4444, 0.02945, 0.8487, 0.528, -0.7196, 0.4348, 0.5414, -0.09751, 0.5801, 0.8087, -0.6442, 0.6225, 0.4444, 0.1298, 0.9914, 0.01794, -0.5979, 0.8006, -0.04038, 0.1298, 0.9914, 0.01794, -0.6442, 0.6225, 0.4444, 0.02945, 0.8487, 0.528, -0.5979, 0.8006, -0.04038, 0.05863, 0.9183, -0.3915, -0.383, 0.6537, -0.6527, 0.05863, 0.9183, -0.3915, -0.5979, 0.8006, -0.04038, 0.1298, 0.9914, 0.01794, -0.6214, 0.1547, 0.7681, -0.6442, 0.6225, 0.4444, -0.8684, 0.2489, 0.429, -0.6442, 0.6225, 0.4444, -0.6214, 0.1547, 0.7681, -0.7196, 0.4348, 0.5414, -0.8684, 0.2489, 0.429, -0.5979, 0.8006, -0.04038, -0.915, 0.3697, -0.1613, -0.5979, 0.8006, -0.04038, -0.8684, 0.2489, 0.429, -0.6442, 0.6225, 0.4444, -0.915, 0.3697, -0.1613, -0.383, 0.6537, -0.6527, -0.6678, 0.2452, -0.7028, -0.383, 0.6537, -0.6527, -0.915, 0.3697, -0.1613, -0.5979, 0.8006, -0.04038, -0.1791, 0.0697, 0.9814, -0.8684, 0.2489, 0.429, -0.9047, 0.05785, 0.422, -0.8684, 0.2489, 0.429, -0.1791, 0.0697, 0.9814, -0.6214, 0.1547, 0.7681, -0.9047, 0.05785, 0.422, -0.915, 0.3697, -0.1613, -0.994, 0.05591, -0.0944, -0.915, 0.3697, -0.1613, -0.9047, 0.05785, 0.422, -0.8684, 0.2489, 0.429, -0.994, 0.05591, -0.0944, -0.6678, 0.2452, -0.7028, -0.7827, 0.03081, -0.6216, -0.6678, 0.2452, -0.7028, -0.994, 0.05591, -0.0944, -0.915, 0.3697, -0.1613, -0.2892, 0.145, -0.9462, -0.383, 0.6537, -0.6527, 2.375e-07, 0.4908, -0.8713, -0.383, 0.6537, -0.6527, -0.2892, 0.145, -0.9462, -0.6678, 0.2452, -0.7028, -0.3634, 0.01379, -0.9315, -0.6678, 0.2452, -0.7028, -0.2892, 0.145, -0.9462, -0.6678, 0.2452, -0.7028, -0.3634, 0.01379, -0.9315, -0.7827, 0.03081, -0.6216, -1.233e-07, 9.186e-05, -1.0, -0.2892, 0.145, -0.9462, -9.954e-09, 0.0665, -0.9978, -0.2892, 0.145, -0.9462, -1.233e-07, 9.186e-05, -1.0, -0.3634, 0.01379, -0.9315, -0.2892, 0.145, -0.9462, 2.375e-07, 0.4908, -0.8713, -9.954e-09, 0.0665, -0.9978, -0.9047, 0.05785, 0.422, -0.2124, 0.3095, 0.9269, -0.1791, 0.0697, 0.9814, -0.2124, 0.3095, 0.9269, -0.9047, 0.05785, 0.422, -0.8523, 0.07615, 0.5175, -0.9936, 0.1032, -0.04672, -0.9047, 0.05785, 0.422, -0.994, 0.05591, -0.0944, -0.9047, 0.05785, 0.422, -0.9936, 0.1032, -0.04672, -0.8523, 0.07615, 0.5175, -0.7827, 0.03081, -0.6216, -0.9936, 0.1032, -0.04672, -0.994, 0.05591, -0.0944, -0.9936, 0.1032, -0.04672, -0.7827, 0.03081, -0.6216, -0.7953, 0.1214, -0.5939, -0.7953, 0.1214, -0.5939, -0.3634, 0.01379, -0.9315, -0.3309, 0.05606, -0.942, -0.3634, 0.01379, -0.9315, -0.7953, 0.1214, -0.5939, -0.7827, 0.03081, -0.6216, -1.233e-07, 9.186e-05, -1.0, -0.3309, 0.05606, -0.942, -0.3634, 0.01379, -0.9315, -0.3309, 0.05606, -0.942, -1.233e-07, 9.186e-05, -1.0, -6.814e-07, -0.000754, -1.0, -0.157, -0.6026, 0.7825, 5.622e-05, -0.4795, 0.8775, 0.0001269, -0.1712, 0.9852, 0.0001151, -0.4795, 0.8775, -0.1571, -0.6026, 0.7824, -0.25, -0.7037, 0.6651, 0.1553, -0.6534, 0.7409, -0.25, -0.7037, 0.6651, -0.1571, -0.6026, 0.7824, -0.25, -0.7037, 0.6651, 0.1553, -0.6534, 0.7409, 0.2879, -0.5784, 0.7632, 0.5147, -0.2321, 0.8254, 0.2879, -0.5784, 0.7632, 0.1553, -0.6534, 0.7409, 0.2879, -0.5784, 0.7632, 0.5147, -0.2321, 0.8254, 0.6851, -0.06631, 0.7254, -0.1791, 0.0697, 0.9814, 0.6851, -0.06631, 0.7254, 0.5147, -0.2321, 0.8254, 0.6851, -0.06631, 0.7254, -0.1791, 0.0697, 0.9814, 0.7904, 0.1296, 0.5987, -0.2124, 0.3095, 0.9269, 0.7904, 0.1296, 0.5987, -0.1791, 0.0697, 0.9814, 0.7904, 0.1296, 0.5987, -0.2124, 0.3095, 0.9269, 0.3258, 0.4151, 0.8495, -0.3309, 0.05606, -0.942, -0.5697, -0.0008365, -0.8218, -0.7953, 0.1214, -0.5939, -0.5697, -0.0008365, -0.8218, -0.3309, 0.05606, -0.942, -0.2189, -0.1213, -0.9682, -5.075e-07, -0.191, -0.9816, -0.3309, 0.05606, -0.942, -6.814e-07, -0.000754, -1.0, -0.3309, 0.05606, -0.942, -5.075e-07, -0.191, -0.9816, -0.2189, -0.1213, -0.9682, -0.7953, 0.1214, -0.5939, -0.9908, 0.1291, -0.04079, -0.9936, 0.1032, -0.04672, -0.9908, 0.1291, -0.04079, -0.7953, 0.1214, -0.5939, -0.8468, 0.169, -0.5044, -0.5697, -0.0008365, -0.8218, -0.8468, 0.169, -0.5044, -0.7953, 0.1214, -0.5939, -0.8468, 0.169, -0.5044, -0.5697, -0.0008365, -0.8218, -0.7529, 0.07607, -0.6537, 0.3258, 0.4151, 0.8495, 0.8843, 0.1645, 0.4369, 0.7904, 0.1296, 0.5987, 0.8843, 0.1645, 0.4369, 0.3258, 0.4151, 0.8495, 0.5393, 0.5748, 0.6154, 0.0001234, -0.9776, 0.2105, -0.0001608, -0.9857, -0.1685, -0.01277, -0.9972, -0.07347, 0.5793, -0.7148, 0.3917, 0.0001234, -0.9776, 0.2105, -0.01277, -0.9972, -0.07347, 0.0001234, -0.9776, 0.2105, 0.5793, -0.7148, 0.3917, 0.5968, -0.6701, 0.4414, 0.7176, -0.5006, 0.4842, 0.5968, -0.6701, 0.4414, 0.5793, -0.7148, 0.3917, 0.5968, -0.6701, 0.4414, 0.7176, -0.5006, 0.4842, 0.7085, -0.5818, 0.3994, 0.7904, 0.1296, 0.5987, 0.8977, 0.06219, 0.4362, 0.6851, -0.06631, 0.7254, 0.8977, 0.06222, 0.4363, 0.7904, 0.1296, 0.5987, 0.8843, 0.1645, 0.4369, -0.383, 0.6537, -0.6527, 0.05863, 0.9183, -0.3915, 2.375e-07, 0.4908, -0.8713, 2.375e-07, 0.4908, -0.8713, 0.05863, 0.9183, -0.3915, 0.0001485, 0.926, -0.3776, -0.8523, 0.07615, 0.5175, -0.9936, 0.1032, -0.04672, -0.9908, 0.1291, -0.04079, -0.242, 0.3868, 0.8899, -0.8523, 0.07615, 0.5175, -0.9571, -0.12, 0.2637, -0.8523, 0.07615, 0.5175, -0.242, 0.3868, 0.8899, -0.2124, 0.3095, 0.9269, -0.3859, -0.2465, -0.889, -0.2189, -0.1213, -0.9682, -0.188, -0.3297, -0.9252, -0.2189, -0.1213, -0.9682, -0.3859, -0.2465, -0.889, -0.5697, -0.0008365, -0.8218, -0.188, -0.3297, -0.9252, -5.075e-07, -0.191, -0.9816, -2.505e-08, -0.3389, -0.9408, -5.075e-07, -0.191, -0.9816, -0.188, -0.3297, -0.9252, -0.2189, -0.1213, -0.9682, -0.7529, 0.07607, -0.6537, -0.5697, -0.0008365, -0.8218, -0.3859, -0.2465, -0.889, -0.8523, 0.07615, 0.5175, -0.9908, 0.1291, -0.04079, -0.9571, -0.12, 0.2637])] * 3)])

# ---- objects
ob_boxofjars003 = bpy.data.objects.new('BoxOfJars003', me_mesh_002)

# ---- transforms, parenting, visibility, modifiers, constraints
ob_boxofjars003.location = (0.0, 0.0, 0.0)
ob_boxofjars003.rotation_euler = (-1.629e-07, 0.0, 0.0)
ob_boxofjars003.scale = (0.0254, 0.0254, 0.0254)
ob_boxofjars003.color = (0.8, 0.8, 0.8, 1.0)
ob_boxofjars003.lineart.crease_threshold = 0.0

# ---- collection membership
col_collection.objects.link(ob_boxofjars003)

# ---- scene / render settings (as saved in the file)
scene.frame_start = 1; scene.frame_end = 250; scene.frame_set(1)
scene.render.engine = 'BLENDER_EEVEE_NEXT'
scene.cycles.use_denoising = False
scene.cycles.samples = 128
scene.cycles.sampling_pattern = 'TABULATED_SOBOL'
scene.cycles.use_adaptive_sampling = False
scene.cycles.use_light_tree = False
scene.eevee.ray_tracing_options.trace_max_roughness = 0.0
scene.view_settings.view_transform = 'Filmic'
bpy.context.view_layer.update()

# ---- added for rendering (the .blend has no active camera and no usable light): camera, sun
cam_auto = bpy.data.cameras.new('AutoCamera')
cam_auto.lens = 50.0
cam_auto.sensor_width = 36.0
cam_auto.clip_end = 1000.0
ob_auto_camera = bpy.data.objects.new('AutoCamera', cam_auto)
scene.collection.objects.link(ob_auto_camera)
ob_auto_camera.location = (0.356191, -0.465947, 0.354811)
ob_auto_camera.rotation_euler = (1.09748, -7.21219e-08, 0.694738)
scene.camera = ob_auto_camera
light_auto_sun = bpy.data.lights.new('AutoSun', 'SUN')
light_auto_sun.energy = 3.0
light_auto_sun.angle = 0.0523599
ob_auto_sun = bpy.data.objects.new('AutoSun', light_auto_sun)
scene.collection.objects.link(ob_auto_sun)
ob_auto_sun.rotation_euler = (0.872665, 0.174533, 0.523599)
bpy.context.view_layer.update()
